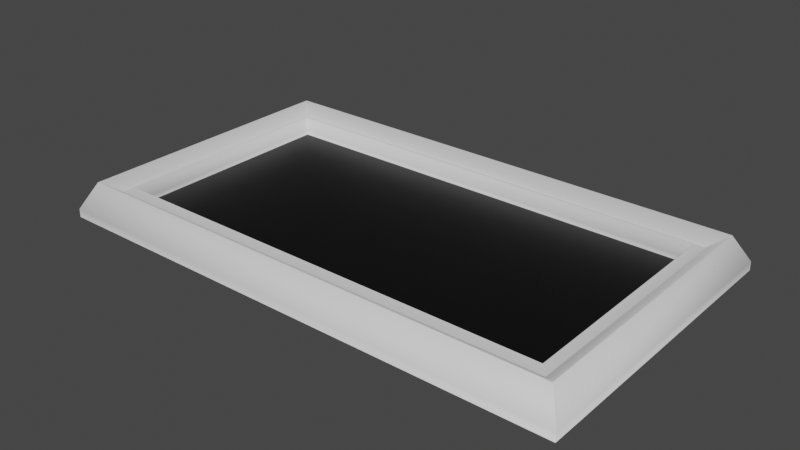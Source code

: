 # Source: rahmen.blend  (saved by Blender 2.80.57; exported with 4.5.12 LTS)
import bpy
from mathutils import Matrix  # noqa: F401  (used for matrix-valued properties, if any)

bpy.ops.wm.read_factory_settings(use_empty=True)
scene = bpy.context.scene
scene.name = 'Scene'

# ---- collections
col_collection = bpy.data.collections.new('Collection'); scene.collection.children.link(col_collection)

# ---- materials (node trees are filled in below, after node groups)
mat_black = bpy.data.materials.new('black')
mat_black.use_transparent_shadow = False
mat_black.roughness = 0.25
mat_rahmen = bpy.data.materials.new('rahmen')
mat_rahmen.use_transparent_shadow = False
mat_rahmen.roughness = 0.25

# ---- material node trees
mat_black.use_nodes = True; mat_black.node_tree.nodes.clear()
_N = mat_black.node_tree.nodes; _L = mat_black.node_tree.links
n0 = _N.new('ShaderNodeOutputMaterial'); n0.name = 'Material Output'; n0.location = (300, 300)
n1 = _N.new('ShaderNodeBsdfPrincipled'); n1.name = 'Principled BSDF'; n1.location = (10, 300)
n1.distribution = 'GGX'
n1.subsurface_method = 'BURLEY'
n1.inputs[0].default_value = (0.0, 0.0, 0.0, 1.0)
n1.inputs[3].default_value = 1.45
_L.new(n1.outputs[0], n0.inputs[0])
n0.is_active_output = True
mat_rahmen.use_nodes = True; mat_rahmen.node_tree.nodes.clear()
_N = mat_rahmen.node_tree.nodes; _L = mat_rahmen.node_tree.links
n0 = _N.new('ShaderNodeOutputMaterial'); n0.name = 'Material Output'; n0.location = (300, 300)
n1 = _N.new('ShaderNodeBsdfPrincipled'); n1.name = 'Principled BSDF'; n1.location = (10, 300)
n1.distribution = 'GGX'
n1.subsurface_method = 'BURLEY'
n1.inputs[3].default_value = 1.45
_L.new(n1.outputs[0], n0.inputs[0])
n0.is_active_output = True

# ---- world
world_world = bpy.data.worlds.new('World'); scene.world = world_world
world_world.use_nodes = True; world_world.node_tree.nodes.clear()
_N = world_world.node_tree.nodes; _L = world_world.node_tree.links
n0 = _N.new('ShaderNodeOutputWorld'); n0.name = 'World Output'; n0.location = (300, 300)
n1 = _N.new('ShaderNodeBackground'); n1.name = 'Background'; n1.location = (10, 300)
n1.inputs[0].default_value = (0.05088, 0.05088, 0.05088, 1.0)
_L.new(n1.outputs[0], n0.inputs[0])
n0.is_active_output = True
world_world.color = (0.05088, 0.05088, 0.05088)
world_world.use_sun_shadow = False
world_world.sun_shadow_jitter_overblur = 0.0

# ---- meshes
me_screenshot_2 = bpy.data.meshes.new('Screenshot_2')
me_screenshot_2.from_pydata([(-0.9979, -0.5, 0.0), (-1.0, -0.4979, 8.557e-09), (1.0, -0.4979, 0.0), (0.9979, -0.5, 4.889e-09), (-1.0, 0.4979, 0.0), (-0.9979, 0.5, 4.889e-09), (0.9979, 0.5, 0.0), (1.0, 0.4979, 8.557e-09), (-1.183, 0.6899, -0.03016), (-1.185, 0.6878, -0.03016), (-1.185, -0.6878, -0.03016), (-1.183, -0.6899, -0.03016), (1.183, -0.6899, -0.03016), (1.185, -0.6878, -0.03016), (1.185, 0.6878, -0.03016), (1.183, 0.6899, -0.03016), (-1.05, 0.5532, 0.04103), (-1.052, 0.551, 0.04103), (-1.054, 0.5535, 0.04184), (-1.052, 0.5557, 0.04184), (1.05, -0.5532, 0.04103), (1.052, -0.551, 0.04103), (1.054, -0.5535, 0.04184), (1.052, -0.5557, 0.04184), (1.052, 0.5557, 0.04184), (1.054, 0.5535, 0.04184), (1.052, 0.551, 0.04103), (1.05, 0.5532, 0.04103), (-1.052, -0.5557, 0.04184), (-1.054, -0.5535, 0.04184), (-1.052, -0.551, 0.04103), (-1.05, -0.5532, 0.04103), (1.019, 0.5217, 0.05919), (1.021, 0.5195, 0.05919), (1.017, 0.515, 0.0561), (1.015, 0.5171, 0.0561), (-1.019, -0.5217, 0.05919), (-1.021, -0.5195, 0.05919), (-1.017, -0.515, 0.0561), (-1.015, -0.5171, 0.0561), (-1.015, 0.5171, 0.0561), (-1.017, 0.515, 0.0561), (-1.021, 0.5195, 0.05919), (-1.019, 0.5217, 0.05919), (1.015, -0.5171, 0.0561), (1.017, -0.515, 0.0561), (1.021, -0.5195, 0.05919), (1.019, -0.5217, 0.05919), (-1.122, 0.6228, 0.08783), (-1.12, 0.625, 0.08783), (-1.117, 0.6223, 0.08827), (-1.119, 0.6201, 0.08827), (1.119, 0.6201, 0.08827), (1.117, 0.6223, 0.08827), (1.12, 0.625, 0.08783), (1.122, 0.6228, 0.08783), (1.122, -0.6228, 0.08783), (1.12, -0.625, 0.08783), (1.117, -0.6223, 0.08827), (1.119, -0.6201, 0.08827), (-1.119, -0.6201, 0.08827), (-1.117, -0.6223, 0.08827), (-1.12, -0.625, 0.08783), (-1.122, -0.6228, 0.08783), (-1.183, 0.6899, -0.06796), (-1.185, 0.6878, -0.06796), (-1.185, -0.6878, -0.06796), (-1.183, -0.6899, -0.06796), (1.183, -0.6899, -0.06796), (1.185, -0.6878, -0.06796), (1.185, 0.6878, -0.06796), (1.183, 0.6899, -0.06796), (-0.9979, -0.5, -0.02103), (-1.0, -0.4979, -0.02103), (1.0, -0.4979, -0.02103), (0.9979, -0.5, -0.02103), (-1.0, 0.4979, -0.02103), (-0.9979, 0.5, -0.02103), (0.9979, 0.5, -0.02103), (1.0, 0.4979, -0.02103), (-0.9979, 0.5, -0.02103), (-1.0, 0.4979, -0.02103), (1.0, 0.4979, -0.02103), (0.9979, 0.5, -0.02103), (0.9979, -0.5, -0.02103), (1.0, -0.4979, -0.02103), (-1.0, -0.4979, -0.02103), (-0.9979, -0.5, -0.02103), (-1.183, -0.6899, -0.06796), (-1.185, -0.6878, -0.06796), (-1.185, 0.6878, -0.06796), (-1.183, 0.6899, -0.06796), (1.183, 0.6899, -0.06796), (1.185, 0.6878, -0.06796), (1.185, -0.6878, -0.06796), (1.183, -0.6899, -0.06796)], [], [(60, 29, 18, 51), (43, 40, 35, 32), (29, 30, 17, 18), (24, 53, 50, 19), (58, 23, 28, 61), (12, 57, 62, 11), (44, 3, 0, 39), (19, 16, 27, 24), (2, 45, 34, 7), (52, 25, 22, 59), (55, 56, 13, 14), (40, 5, 6, 35), (32, 27, 16, 43), (36, 31, 20, 47), (46, 21, 26, 33), (42, 17, 30, 37), (23, 20, 31, 28), (33, 34, 45, 46), (37, 38, 41, 42), (47, 44, 39, 36), (63, 60, 51, 48), (63, 48, 9, 10), (8, 49, 54, 15), (49, 50, 53, 54), (57, 58, 61, 62), (55, 52, 59, 56), (25, 26, 21, 22), (17, 16, 19, 18), (25, 24, 27, 26), (21, 20, 23, 22), (29, 28, 31, 30), (41, 40, 43, 42), (33, 32, 35, 34), (45, 44, 47, 46), (37, 36, 39, 38), (4, 5, 40, 41), (34, 35, 6, 7), (20, 21, 46, 47), (32, 33, 26, 27), (42, 43, 16, 17), (44, 45, 2, 3), (38, 39, 0, 1), (36, 37, 30, 31), (61, 60, 63, 62), (49, 48, 51, 50), (53, 52, 55, 54), (57, 56, 59, 58), (28, 29, 60, 61), (50, 51, 18, 19), (62, 63, 10, 11), (8, 9, 48, 49), (52, 53, 24, 25), (14, 15, 54, 55), (12, 13, 56, 57), (58, 59, 22, 23), (38, 1, 4, 41), (14, 70, 71, 15), (11, 67, 68, 12), (15, 71, 64, 8), (12, 68, 69, 13), (13, 69, 70, 14), (9, 65, 66, 10), (8, 64, 65, 9), (10, 66, 67, 11), (65, 90, 89, 66), (3, 75, 72, 0), (6, 78, 79, 7), (1, 73, 76, 4), (2, 74, 75, 3), (4, 76, 77, 5), (7, 79, 74, 2), (0, 72, 73, 1), (5, 77, 78, 6), (79, 82, 85, 74), (80, 81, 86, 87, 84, 85, 82, 83), (73, 86, 81, 76), (74, 85, 84, 75), (76, 81, 80, 77), (77, 80, 83, 78), (75, 84, 87, 72), (72, 87, 86, 73), (78, 83, 82, 79), (88, 89, 90, 91, 92, 93, 94, 95), (70, 93, 92, 71), (66, 89, 88, 67), (69, 94, 93, 70), (71, 92, 91, 64), (68, 95, 94, 69), (64, 91, 90, 65), (67, 88, 95, 68)])
me_screenshot_2.polygons.foreach_set('use_smooth', [True] * 90)
me_screenshot_2.polygons.foreach_set('material_index', [1, 1, 1, 1, 1, 1, 1, 1, 1, 1, 1, 1, 1, 1, 1, 1, 1, 1, 1, 1, 1, 1, 1, 1, 1, 1, 1, 1, 1, 1, 1, 1, 1, 1, 1, 1, 1, 1, 1, 1, 1, 1, 1, 1, 1, 1, 1, 1, 1, 1, 1, 1, 1, 1, 1, 1, 1, 1, 1, 1, 1, 1, 1, 1, 1, 1, 1, 1, 1, 1, 1, 1, 1, 1, 0, 1, 1, 1, 1, 1, 1, 1, 0, 1, 1, 1, 1, 1, 1, 1])
_uv = me_screenshot_2.uv_layers.new(name='UVMap')
_uv.uv.foreach_set('vector', [0.7232, 0.6081, 0.7048, 0.5904, 0.3998, 0.5904, 0.3815, 0.6081, 0.4086, 0.5809, 0.4099, 0.5797, 0.4099, 0.02913, 0.4086, 0.02792, 0.7048, 0.5904, 0.7041, 0.5898, 0.4005, 0.5898, 0.3998, 0.5904, 0.3992, 0.01893, 0.3809, 0.001299, 0.3809, 0.6075, 0.3992, 0.5899, 0.7238, 0.001299, 0.7054, 0.01893, 0.7054, 0.5899, 0.7238, 0.6075, 0.8055, 0.5448, 0.7702, 0.549, 0.7702, 0.9798, 0.8055, 1.0, 0.905, 0.5434, 0.8889, 0.5454, 0.8889, 0.9294, 0.905, 0.9338, 0.3992, 0.5899, 0.3999, 0.5892, 0.3999, 0.01959, 0.3992, 0.01893, 0.4315, 0.8056, 0.4475, 0.8101, 0.4475, 0.6096, 0.4315, 0.6118, 0.3815, 0.0007186, 0.3998, 0.01835, 0.7048, 0.01835, 0.7232, 0.0007186, 0.8159, 0.5497, 0.8159, 0.7922, 0.851, 0.8125, 0.851, 0.5447, 0.8831, 0.5434, 0.8671, 0.5454, 0.8671, 0.9294, 0.8831, 0.9338, 0.4086, 0.02792, 0.3999, 0.01959, 0.3999, 0.5892, 0.4086, 0.5809, 0.696, 0.5809, 0.7047, 0.5892, 0.7047, 0.01959, 0.696, 0.02792, 0.6955, 0.02735, 0.7041, 0.01901, 0.4005, 0.01901, 0.4092, 0.02735, 0.4092, 0.5814, 0.4005, 0.5898, 0.7041, 0.5898, 0.6955, 0.5814, 0.7054, 0.01893, 0.7047, 0.01959, 0.7047, 0.5892, 0.7054, 0.5899, 0.4092, 0.02735, 0.4105, 0.02857, 0.6942, 0.02857, 0.6955, 0.02735, 0.6955, 0.5814, 0.6942, 0.5802, 0.4105, 0.5802, 0.4092, 0.5814, 0.696, 0.02792, 0.6948, 0.02913, 0.6948, 0.5797, 0.696, 0.5809, 0.7239, 0.6088, 0.7232, 0.6081, 0.3815, 0.6081, 0.3807, 0.6088, 0.3803, 0.6159, 0.3803, 0.8584, 0.4154, 0.8787, 0.4154, 0.6109, 0.7599, 0.5448, 0.7246, 0.549, 0.7246, 0.9798, 0.7599, 1.0, 0.3801, 0.6082, 0.3809, 0.6075, 0.3809, 0.001299, 0.3801, 0.0005784, 0.7245, 0.0005784, 0.7238, 0.001299, 0.7238, 0.6075, 0.7245, 0.6082, 0.3807, 0.0, 0.3815, 0.0007186, 0.7232, 0.0007186, 0.7239, 0.0, 0.3998, 0.01835, 0.4005, 0.01901, 0.7041, 0.01901, 0.7048, 0.01835, 0.4005, 0.5898, 0.3999, 0.5892, 0.3992, 0.5899, 0.3998, 0.5904, 0.3998, 0.01835, 0.3992, 0.01893, 0.3999, 0.01959, 0.4005, 0.01901, 0.7041, 0.01901, 0.7047, 0.01959, 0.7054, 0.01893, 0.7048, 0.01835, 0.7048, 0.5904, 0.7054, 0.5899, 0.7047, 0.5892, 0.7041, 0.5898, 0.4105, 0.5802, 0.4099, 0.5797, 0.4086, 0.5809, 0.4092, 0.5814, 0.4092, 0.02735, 0.4086, 0.02792, 0.4099, 0.02913, 0.4105, 0.02857, 0.6942, 0.02857, 0.6948, 0.02913, 0.696, 0.02792, 0.6955, 0.02735, 0.6955, 0.5814, 0.696, 0.5809, 0.6948, 0.5797, 0.6942, 0.5802, 0.867, 0.5446, 0.8671, 0.5454, 0.8831, 0.5434, 0.883, 0.5426, 0.4475, 0.6096, 0.4474, 0.6088, 0.4314, 0.611, 0.4315, 0.6118, 0.7047, 0.01959, 0.7041, 0.01901, 0.6955, 0.02735, 0.696, 0.02792, 0.4086, 0.02792, 0.4092, 0.02735, 0.4005, 0.01901, 0.3999, 0.01959, 0.4092, 0.5814, 0.4086, 0.5809, 0.3999, 0.5892, 0.4005, 0.5898, 0.905, 0.5434, 0.9049, 0.5426, 0.8888, 0.5446, 0.8889, 0.5454, 0.4693, 0.6096, 0.4692, 0.6088, 0.4532, 0.611, 0.4533, 0.6118, 0.696, 0.5809, 0.6955, 0.5814, 0.7041, 0.5898, 0.7047, 0.5892, 0.7238, 0.6075, 0.7232, 0.6081, 0.7239, 0.6088, 0.7245, 0.6082, 0.3801, 0.6082, 0.3807, 0.6088, 0.3815, 0.6081, 0.3809, 0.6075, 0.3809, 0.001299, 0.3815, 0.0007186, 0.3807, 0.0, 0.3801, 0.0005784, 0.7245, 0.0005784, 0.7239, 0.0, 0.7232, 0.0007186, 0.7238, 0.001299, 0.7054, 0.5899, 0.7048, 0.5904, 0.7232, 0.6081, 0.7238, 0.6075, 0.3809, 0.6075, 0.3815, 0.6081, 0.3998, 0.5904, 0.3992, 0.5899, 0.3801, 0.6151, 0.3803, 0.6159, 0.4154, 0.6109, 0.4153, 0.6101, 0.7599, 0.5448, 0.7598, 0.544, 0.7245, 0.5482, 0.7246, 0.549, 0.3815, 0.0007186, 0.3809, 0.001299, 0.3992, 0.01893, 0.3998, 0.01835, 0.851, 0.5447, 0.8509, 0.5439, 0.8158, 0.5489, 0.8159, 0.5497, 0.8055, 0.5448, 0.8054, 0.544, 0.7701, 0.5482, 0.7702, 0.549, 0.7238, 0.001299, 0.7232, 0.0007186, 0.7048, 0.01835, 0.7054, 0.01893, 0.4693, 0.6096, 0.4533, 0.6118, 0.4533, 0.8056, 0.4693, 0.8101, 0.851, 0.5447, 0.8613, 0.5434, 0.8612, 0.5426, 0.8509, 0.5439, 0.8055, 1.0, 0.8158, 0.9986, 0.8158, 0.5434, 0.8055, 0.5448, 0.7599, 1.0, 0.7701, 0.9986, 0.7701, 0.5434, 0.7599, 0.5448, 0.8055, 0.5448, 0.8158, 0.5434, 0.8156, 0.5426, 0.8054, 0.544, 0.851, 0.8125, 0.8613, 0.8112, 0.8613, 0.5434, 0.851, 0.5447, 0.4154, 0.8787, 0.4257, 0.8774, 0.4257, 0.6096, 0.4154, 0.6109, 0.7599, 0.5448, 0.7701, 0.5434, 0.77, 0.5426, 0.7598, 0.544, 0.4154, 0.6109, 0.4257, 0.6096, 0.4256, 0.6088, 0.4153, 0.6101, 0.0, 0.0, 0.0, 0.0, 0.0, 0.0, 0.0, 0.0, 0.8889, 0.5454, 0.8832, 0.5462, 0.8832, 0.9301, 0.8889, 0.9294, 0.4314, 0.611, 0.4257, 0.6117, 0.4258, 0.6125, 0.4315, 0.6118, 0.4533, 0.6118, 0.4476, 0.6125, 0.4476, 0.8064, 0.4533, 0.8056, 0.8888, 0.5446, 0.8831, 0.5454, 0.8832, 0.5462, 0.8889, 0.5454, 0.867, 0.5446, 0.8613, 0.5454, 0.8614, 0.5462, 0.8671, 0.5454, 0.4315, 0.6118, 0.4258, 0.6125, 0.4258, 0.8064, 0.4315, 0.8056, 0.4532, 0.611, 0.4475, 0.6117, 0.4476, 0.6125, 0.4533, 0.6118, 0.8671, 0.5454, 0.8614, 0.5462, 0.8614, 0.9301, 0.8671, 0.9294, 0.0, 0.0, 0.0, 0.0, 0.0, 0.0, 0.0, 0.0, 0.7245, 0.542, 0.7251, 0.5426, 0.9994, 0.5426, 1.0, 0.542, 1.0, 0.000559, 0.9994, 0.0, 0.7251, 1.617e-08, 0.7245, 0.000559, 0.0, 0.0, 0.0, 0.0, 0.0, 0.0, 0.0, 0.0, 0.0, 0.0, 0.0, 0.0, 0.0, 0.0, 0.0, 0.0, 0.0, 0.0, 0.0, 0.0, 0.0, 0.0, 0.0, 0.0, 0.0, 0.0, 0.0, 0.0, 0.0, 0.0, 0.0, 0.0, 0.0, 0.0, 0.0, 0.0, 0.0, 0.0, 0.0, 0.0, 0.0, 0.0, 0.0, 0.0, 0.0, 0.0, 0.0, 0.0, 0.0, 0.0, 0.0, 0.0, 0.0, 0.0, 0.0, 0.0, 9.852e-08, 0.6426, 0.0005939, 0.6432, 0.3795, 0.6432, 0.3801, 0.6426, 0.3801, 0.0005767, 0.3795, 0.0, 0.0005938, 0.0, 0.0, 0.0005767, 0.0, 0.0, 0.0, 0.0, 0.0, 0.0, 0.0, 0.0, 0.0, 0.0, 0.0, 0.0, 0.0, 0.0, 0.0, 0.0, 0.0, 0.0, 0.0, 0.0, 0.0, 0.0, 0.0, 0.0, 0.0, 0.0, 0.0, 0.0, 0.0, 0.0, 0.0, 0.0, 0.0, 0.0, 0.0, 0.0, 0.0, 0.0, 0.0, 0.0, 0.0, 0.0, 0.0, 0.0, 0.0, 0.0, 0.0, 0.0, 0.0, 0.0, 0.0, 0.0, 0.0, 0.0, 0.0, 0.0])
me_screenshot_2.materials.append(mat_black)
me_screenshot_2.materials.append(mat_rahmen)
me_screenshot_2.use_remesh_preserve_volume = False
me_screenshot_2.use_remesh_preserve_attributes = False
me_screenshot_2.use_mirror_vertex_groups = False
me_screenshot_2.update()

# ---- objects
ob_screenshot_2 = bpy.data.objects.new('Screenshot_2', me_screenshot_2)

# ---- transforms, parenting, visibility, modifiers, constraints
ob_screenshot_2.location = (0.0, 0.0, 0.0)
ob_screenshot_2.lineart.crease_threshold = 0.0

# ---- collection membership
col_collection.objects.link(ob_screenshot_2)

# ---- scene / render settings (as saved in the file)
scene.frame_start = 1; scene.frame_end = 250; scene.frame_set(1)
scene.render.engine = 'BLENDER_EEVEE_NEXT'
scene.cycles.use_denoising = False
scene.cycles.samples = 128
scene.cycles.sampling_pattern = 'TABULATED_SOBOL'
scene.cycles.use_adaptive_sampling = False
scene.cycles.use_light_tree = False
scene.view_settings.view_transform = 'Filmic'
bpy.context.view_layer.update()

# ---- added for rendering (the .blend has no active camera and no usable light): camera, sun
cam_auto = bpy.data.cameras.new('AutoCamera')
cam_auto.lens = 50.0
cam_auto.sensor_width = 36.0
cam_auto.clip_end = 1000.0
ob_auto_camera = bpy.data.objects.new('AutoCamera', cam_auto)
scene.collection.objects.link(ob_auto_camera)
ob_auto_camera.location = (2.542, -3.0504, 2.04375)
ob_auto_camera.rotation_euler = (1.09748, -7.21219e-08, 0.694738)
scene.camera = ob_auto_camera
light_auto_sun = bpy.data.lights.new('AutoSun', 'SUN')
light_auto_sun.energy = 3.0
light_auto_sun.angle = 0.0523599
ob_auto_sun = bpy.data.objects.new('AutoSun', light_auto_sun)
scene.collection.objects.link(ob_auto_sun)
ob_auto_sun.rotation_euler = (0.872665, 0.174533, 0.523599)
bpy.context.view_layer.update()
